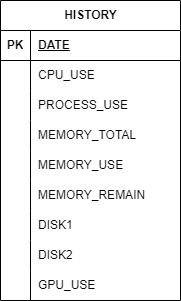

The diagram above was exported from draw.io. Its source (the exported page's mxGraphModel, read from the mxfile embedded in the PNG):
<mxGraphModel dx="714" dy="804" grid="0" gridSize="10" guides="1" tooltips="1" connect="1" arrows="1" fold="1" page="0" pageScale="1" pageWidth="827" pageHeight="1169" math="0" shadow="0">
  <root>
    <mxCell id="0" />
    <mxCell id="1" parent="0" />
    <mxCell id="6Rkm79aD3fq8hD_2BLCz-1" value="HISTORY" style="shape=table;startSize=30;container=1;collapsible=1;childLayout=tableLayout;fixedRows=1;rowLines=0;fontStyle=1;align=center;resizeLast=1;html=1;" vertex="1" parent="1">
      <mxGeometry x="252" y="269" width="180" height="300" as="geometry" />
    </mxCell>
    <mxCell id="6Rkm79aD3fq8hD_2BLCz-2" value="" style="shape=tableRow;horizontal=0;startSize=0;swimlaneHead=0;swimlaneBody=0;fillColor=none;collapsible=0;dropTarget=0;points=[[0,0.5],[1,0.5]];portConstraint=eastwest;top=0;left=0;right=0;bottom=1;" vertex="1" parent="6Rkm79aD3fq8hD_2BLCz-1">
      <mxGeometry y="30" width="180" height="30" as="geometry" />
    </mxCell>
    <mxCell id="6Rkm79aD3fq8hD_2BLCz-3" value="PK" style="shape=partialRectangle;connectable=0;fillColor=none;top=0;left=0;bottom=0;right=0;fontStyle=1;overflow=hidden;whiteSpace=wrap;html=1;" vertex="1" parent="6Rkm79aD3fq8hD_2BLCz-2">
      <mxGeometry width="30" height="30" as="geometry">
        <mxRectangle width="30" height="30" as="alternateBounds" />
      </mxGeometry>
    </mxCell>
    <mxCell id="6Rkm79aD3fq8hD_2BLCz-4" value="DATE" style="shape=partialRectangle;connectable=0;fillColor=none;top=0;left=0;bottom=0;right=0;align=left;spacingLeft=6;fontStyle=5;overflow=hidden;whiteSpace=wrap;html=1;" vertex="1" parent="6Rkm79aD3fq8hD_2BLCz-2">
      <mxGeometry x="30" width="150" height="30" as="geometry">
        <mxRectangle width="150" height="30" as="alternateBounds" />
      </mxGeometry>
    </mxCell>
    <mxCell id="6Rkm79aD3fq8hD_2BLCz-5" value="" style="shape=tableRow;horizontal=0;startSize=0;swimlaneHead=0;swimlaneBody=0;fillColor=none;collapsible=0;dropTarget=0;points=[[0,0.5],[1,0.5]];portConstraint=eastwest;top=0;left=0;right=0;bottom=0;" vertex="1" parent="6Rkm79aD3fq8hD_2BLCz-1">
      <mxGeometry y="60" width="180" height="30" as="geometry" />
    </mxCell>
    <mxCell id="6Rkm79aD3fq8hD_2BLCz-6" value="" style="shape=partialRectangle;connectable=0;fillColor=none;top=0;left=0;bottom=0;right=0;editable=1;overflow=hidden;whiteSpace=wrap;html=1;" vertex="1" parent="6Rkm79aD3fq8hD_2BLCz-5">
      <mxGeometry width="30" height="30" as="geometry">
        <mxRectangle width="30" height="30" as="alternateBounds" />
      </mxGeometry>
    </mxCell>
    <mxCell id="6Rkm79aD3fq8hD_2BLCz-7" value="CPU_USE" style="shape=partialRectangle;connectable=0;fillColor=none;top=0;left=0;bottom=0;right=0;align=left;spacingLeft=6;overflow=hidden;whiteSpace=wrap;html=1;" vertex="1" parent="6Rkm79aD3fq8hD_2BLCz-5">
      <mxGeometry x="30" width="150" height="30" as="geometry">
        <mxRectangle width="150" height="30" as="alternateBounds" />
      </mxGeometry>
    </mxCell>
    <mxCell id="6Rkm79aD3fq8hD_2BLCz-8" value="" style="shape=tableRow;horizontal=0;startSize=0;swimlaneHead=0;swimlaneBody=0;fillColor=none;collapsible=0;dropTarget=0;points=[[0,0.5],[1,0.5]];portConstraint=eastwest;top=0;left=0;right=0;bottom=0;" vertex="1" parent="6Rkm79aD3fq8hD_2BLCz-1">
      <mxGeometry y="90" width="180" height="30" as="geometry" />
    </mxCell>
    <mxCell id="6Rkm79aD3fq8hD_2BLCz-9" value="" style="shape=partialRectangle;connectable=0;fillColor=none;top=0;left=0;bottom=0;right=0;editable=1;overflow=hidden;whiteSpace=wrap;html=1;" vertex="1" parent="6Rkm79aD3fq8hD_2BLCz-8">
      <mxGeometry width="30" height="30" as="geometry">
        <mxRectangle width="30" height="30" as="alternateBounds" />
      </mxGeometry>
    </mxCell>
    <mxCell id="6Rkm79aD3fq8hD_2BLCz-10" value="PROCESS_USE" style="shape=partialRectangle;connectable=0;fillColor=none;top=0;left=0;bottom=0;right=0;align=left;spacingLeft=6;overflow=hidden;whiteSpace=wrap;html=1;" vertex="1" parent="6Rkm79aD3fq8hD_2BLCz-8">
      <mxGeometry x="30" width="150" height="30" as="geometry">
        <mxRectangle width="150" height="30" as="alternateBounds" />
      </mxGeometry>
    </mxCell>
    <mxCell id="6Rkm79aD3fq8hD_2BLCz-11" value="" style="shape=tableRow;horizontal=0;startSize=0;swimlaneHead=0;swimlaneBody=0;fillColor=none;collapsible=0;dropTarget=0;points=[[0,0.5],[1,0.5]];portConstraint=eastwest;top=0;left=0;right=0;bottom=0;" vertex="1" parent="6Rkm79aD3fq8hD_2BLCz-1">
      <mxGeometry y="120" width="180" height="30" as="geometry" />
    </mxCell>
    <mxCell id="6Rkm79aD3fq8hD_2BLCz-12" value="" style="shape=partialRectangle;connectable=0;fillColor=none;top=0;left=0;bottom=0;right=0;editable=1;overflow=hidden;whiteSpace=wrap;html=1;" vertex="1" parent="6Rkm79aD3fq8hD_2BLCz-11">
      <mxGeometry width="30" height="30" as="geometry">
        <mxRectangle width="30" height="30" as="alternateBounds" />
      </mxGeometry>
    </mxCell>
    <mxCell id="6Rkm79aD3fq8hD_2BLCz-13" value="MEMORY_TOTAL" style="shape=partialRectangle;connectable=0;fillColor=none;top=0;left=0;bottom=0;right=0;align=left;spacingLeft=6;overflow=hidden;whiteSpace=wrap;html=1;" vertex="1" parent="6Rkm79aD3fq8hD_2BLCz-11">
      <mxGeometry x="30" width="150" height="30" as="geometry">
        <mxRectangle width="150" height="30" as="alternateBounds" />
      </mxGeometry>
    </mxCell>
    <mxCell id="6Rkm79aD3fq8hD_2BLCz-14" value="" style="shape=tableRow;horizontal=0;startSize=0;swimlaneHead=0;swimlaneBody=0;fillColor=none;collapsible=0;dropTarget=0;points=[[0,0.5],[1,0.5]];portConstraint=eastwest;top=0;left=0;right=0;bottom=0;" vertex="1" parent="6Rkm79aD3fq8hD_2BLCz-1">
      <mxGeometry y="150" width="180" height="30" as="geometry" />
    </mxCell>
    <mxCell id="6Rkm79aD3fq8hD_2BLCz-15" value="" style="shape=partialRectangle;connectable=0;fillColor=none;top=0;left=0;bottom=0;right=0;editable=1;overflow=hidden;whiteSpace=wrap;html=1;" vertex="1" parent="6Rkm79aD3fq8hD_2BLCz-14">
      <mxGeometry width="30" height="30" as="geometry">
        <mxRectangle width="30" height="30" as="alternateBounds" />
      </mxGeometry>
    </mxCell>
    <mxCell id="6Rkm79aD3fq8hD_2BLCz-16" value="MEMORY_USE" style="shape=partialRectangle;connectable=0;fillColor=none;top=0;left=0;bottom=0;right=0;align=left;spacingLeft=6;overflow=hidden;whiteSpace=wrap;html=1;" vertex="1" parent="6Rkm79aD3fq8hD_2BLCz-14">
      <mxGeometry x="30" width="150" height="30" as="geometry">
        <mxRectangle width="150" height="30" as="alternateBounds" />
      </mxGeometry>
    </mxCell>
    <mxCell id="6Rkm79aD3fq8hD_2BLCz-17" value="" style="shape=tableRow;horizontal=0;startSize=0;swimlaneHead=0;swimlaneBody=0;fillColor=none;collapsible=0;dropTarget=0;points=[[0,0.5],[1,0.5]];portConstraint=eastwest;top=0;left=0;right=0;bottom=0;" vertex="1" parent="6Rkm79aD3fq8hD_2BLCz-1">
      <mxGeometry y="180" width="180" height="30" as="geometry" />
    </mxCell>
    <mxCell id="6Rkm79aD3fq8hD_2BLCz-18" value="" style="shape=partialRectangle;connectable=0;fillColor=none;top=0;left=0;bottom=0;right=0;editable=1;overflow=hidden;whiteSpace=wrap;html=1;" vertex="1" parent="6Rkm79aD3fq8hD_2BLCz-17">
      <mxGeometry width="30" height="30" as="geometry">
        <mxRectangle width="30" height="30" as="alternateBounds" />
      </mxGeometry>
    </mxCell>
    <mxCell id="6Rkm79aD3fq8hD_2BLCz-19" value="MEMORY_REMAIN" style="shape=partialRectangle;connectable=0;fillColor=none;top=0;left=0;bottom=0;right=0;align=left;spacingLeft=6;overflow=hidden;whiteSpace=wrap;html=1;" vertex="1" parent="6Rkm79aD3fq8hD_2BLCz-17">
      <mxGeometry x="30" width="150" height="30" as="geometry">
        <mxRectangle width="150" height="30" as="alternateBounds" />
      </mxGeometry>
    </mxCell>
    <mxCell id="6Rkm79aD3fq8hD_2BLCz-20" value="" style="shape=tableRow;horizontal=0;startSize=0;swimlaneHead=0;swimlaneBody=0;fillColor=none;collapsible=0;dropTarget=0;points=[[0,0.5],[1,0.5]];portConstraint=eastwest;top=0;left=0;right=0;bottom=0;" vertex="1" parent="6Rkm79aD3fq8hD_2BLCz-1">
      <mxGeometry y="210" width="180" height="30" as="geometry" />
    </mxCell>
    <mxCell id="6Rkm79aD3fq8hD_2BLCz-21" value="" style="shape=partialRectangle;connectable=0;fillColor=none;top=0;left=0;bottom=0;right=0;editable=1;overflow=hidden;whiteSpace=wrap;html=1;" vertex="1" parent="6Rkm79aD3fq8hD_2BLCz-20">
      <mxGeometry width="30" height="30" as="geometry">
        <mxRectangle width="30" height="30" as="alternateBounds" />
      </mxGeometry>
    </mxCell>
    <mxCell id="6Rkm79aD3fq8hD_2BLCz-22" value="DISK1" style="shape=partialRectangle;connectable=0;fillColor=none;top=0;left=0;bottom=0;right=0;align=left;spacingLeft=6;overflow=hidden;whiteSpace=wrap;html=1;" vertex="1" parent="6Rkm79aD3fq8hD_2BLCz-20">
      <mxGeometry x="30" width="150" height="30" as="geometry">
        <mxRectangle width="150" height="30" as="alternateBounds" />
      </mxGeometry>
    </mxCell>
    <mxCell id="6Rkm79aD3fq8hD_2BLCz-23" value="" style="shape=tableRow;horizontal=0;startSize=0;swimlaneHead=0;swimlaneBody=0;fillColor=none;collapsible=0;dropTarget=0;points=[[0,0.5],[1,0.5]];portConstraint=eastwest;top=0;left=0;right=0;bottom=0;" vertex="1" parent="6Rkm79aD3fq8hD_2BLCz-1">
      <mxGeometry y="240" width="180" height="30" as="geometry" />
    </mxCell>
    <mxCell id="6Rkm79aD3fq8hD_2BLCz-24" value="" style="shape=partialRectangle;connectable=0;fillColor=none;top=0;left=0;bottom=0;right=0;editable=1;overflow=hidden;whiteSpace=wrap;html=1;" vertex="1" parent="6Rkm79aD3fq8hD_2BLCz-23">
      <mxGeometry width="30" height="30" as="geometry">
        <mxRectangle width="30" height="30" as="alternateBounds" />
      </mxGeometry>
    </mxCell>
    <mxCell id="6Rkm79aD3fq8hD_2BLCz-25" value="DISK2" style="shape=partialRectangle;connectable=0;fillColor=none;top=0;left=0;bottom=0;right=0;align=left;spacingLeft=6;overflow=hidden;whiteSpace=wrap;html=1;" vertex="1" parent="6Rkm79aD3fq8hD_2BLCz-23">
      <mxGeometry x="30" width="150" height="30" as="geometry">
        <mxRectangle width="150" height="30" as="alternateBounds" />
      </mxGeometry>
    </mxCell>
    <mxCell id="6Rkm79aD3fq8hD_2BLCz-26" value="" style="shape=tableRow;horizontal=0;startSize=0;swimlaneHead=0;swimlaneBody=0;fillColor=none;collapsible=0;dropTarget=0;points=[[0,0.5],[1,0.5]];portConstraint=eastwest;top=0;left=0;right=0;bottom=0;" vertex="1" parent="6Rkm79aD3fq8hD_2BLCz-1">
      <mxGeometry y="270" width="180" height="30" as="geometry" />
    </mxCell>
    <mxCell id="6Rkm79aD3fq8hD_2BLCz-27" value="" style="shape=partialRectangle;connectable=0;fillColor=none;top=0;left=0;bottom=0;right=0;editable=1;overflow=hidden;whiteSpace=wrap;html=1;" vertex="1" parent="6Rkm79aD3fq8hD_2BLCz-26">
      <mxGeometry width="30" height="30" as="geometry">
        <mxRectangle width="30" height="30" as="alternateBounds" />
      </mxGeometry>
    </mxCell>
    <mxCell id="6Rkm79aD3fq8hD_2BLCz-28" value="GPU_USE" style="shape=partialRectangle;connectable=0;fillColor=none;top=0;left=0;bottom=0;right=0;align=left;spacingLeft=6;overflow=hidden;whiteSpace=wrap;html=1;" vertex="1" parent="6Rkm79aD3fq8hD_2BLCz-26">
      <mxGeometry x="30" width="150" height="30" as="geometry">
        <mxRectangle width="150" height="30" as="alternateBounds" />
      </mxGeometry>
    </mxCell>
  </root>
</mxGraphModel>